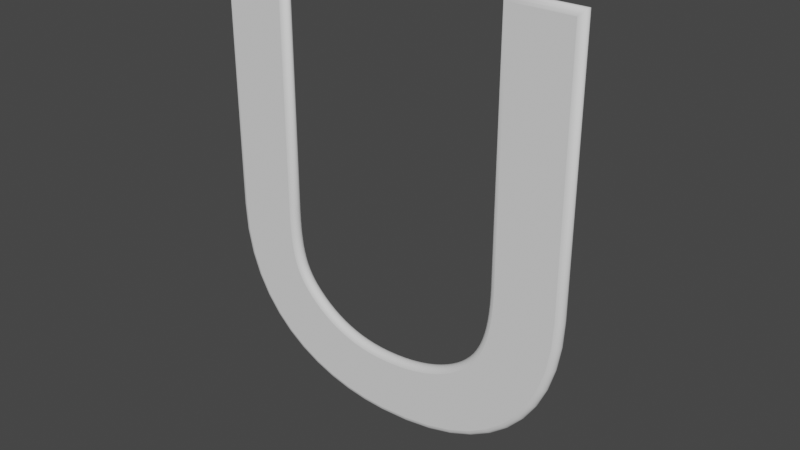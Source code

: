# Source: drinkNeon.blend  (saved by Blender 2.82.7; exported with 4.5.12 LTS)
import bpy
from mathutils import Matrix  # noqa: F401  (used for matrix-valued properties, if any)

bpy.ops.wm.read_factory_settings(use_empty=True)
scene = bpy.context.scene
scene.name = 'Scene'

# ---- collections
col_collection = bpy.data.collections.new('Collection'); scene.collection.children.link(col_collection)

# ---- world
world_world = bpy.data.worlds.new('World'); scene.world = world_world
world_world.use_nodes = True; world_world.node_tree.nodes.clear()
_N = world_world.node_tree.nodes; _L = world_world.node_tree.links
n0 = _N.new('ShaderNodeOutputWorld'); n0.name = 'World Output'; n0.location = (300, 300)
n1 = _N.new('ShaderNodeBackground'); n1.name = 'Background'; n1.location = (10, 300)
n1.inputs[0].default_value = (0.05088, 0.05088, 0.05088, 1.0)
_L.new(n1.outputs[0], n0.inputs[0])
n0.is_active_output = True
world_world.color = (0.05088, 0.05088, 0.05088)
world_world.use_sun_shadow = False
world_world.sun_shadow_jitter_overblur = 0.0

# ---- curves / text
txt_text = bpy.data.curves.new('Text', 'FONT')
txt_text.dimensions = '2D'
txt_text.body = 'U'
txt_text.use_path_clamp = True
txt_text.bevel_resolution = 3
txt_text.bevel_depth = 0.01

# ---- objects
ob_text = bpy.data.objects.new('Text', txt_text)

# ---- transforms, parenting, visibility, modifiers, constraints
ob_text.location = (0.0, 0.0, 0.0)
ob_text.rotation_euler = (1.571, -0.0, 0.0)
ob_text.lineart.crease_threshold = 0.0

# ---- collection membership
col_collection.objects.link(ob_text)

# ---- scene / render settings (as saved in the file)
scene.frame_start = 1; scene.frame_end = 250; scene.frame_set(1)
scene.render.engine = 'BLENDER_EEVEE_NEXT'
scene.cycles.use_denoising = False
scene.cycles.samples = 128
scene.cycles.sampling_pattern = 'TABULATED_SOBOL'
scene.cycles.use_adaptive_sampling = False
scene.cycles.use_light_tree = False
scene.view_settings.view_transform = 'Filmic'
bpy.context.view_layer.update()

# ---- added for rendering (the .blend has no active camera and no usable light): camera, sun
cam_auto = bpy.data.cameras.new('AutoCamera')
cam_auto.lens = 50.0
cam_auto.sensor_width = 36.0
cam_auto.clip_end = 1000.0
ob_auto_camera = bpy.data.objects.new('AutoCamera', cam_auto)
scene.collection.objects.link(ob_auto_camera)
ob_auto_camera.location = (1.28723, -1.09467, 1.04978)
ob_auto_camera.rotation_euler = (1.09748, -7.21219e-08, 0.694738)
scene.camera = ob_auto_camera
light_auto_sun = bpy.data.lights.new('AutoSun', 'SUN')
light_auto_sun.energy = 3.0
light_auto_sun.angle = 0.0523599
ob_auto_sun = bpy.data.objects.new('AutoSun', light_auto_sun)
scene.collection.objects.link(ob_auto_sun)
ob_auto_sun.rotation_euler = (0.872665, 0.174533, 0.523599)
bpy.context.view_layer.update()
